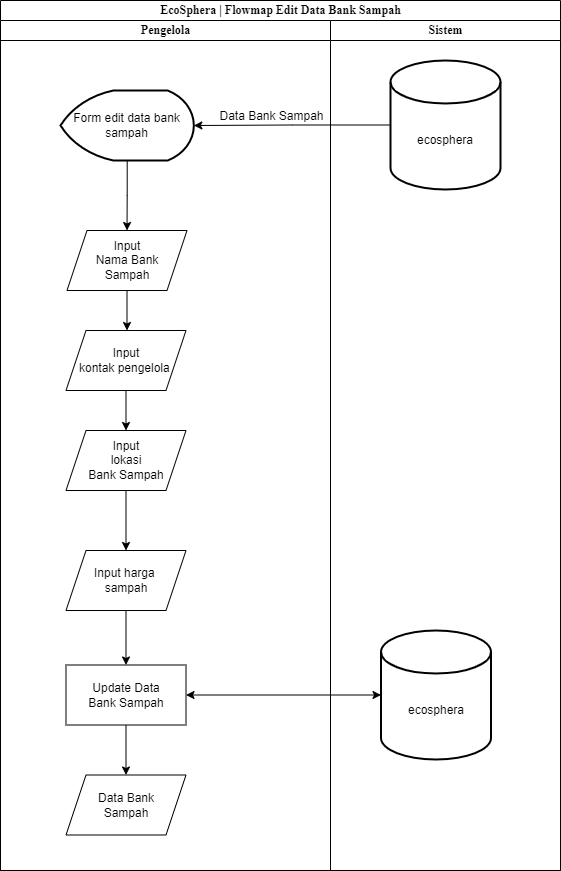

The diagram above was exported from draw.io. Its source (the exported page's mxGraphModel, read from the mxfile embedded in the PNG):
<mxGraphModel dx="866" dy="543" grid="1" gridSize="10" guides="1" tooltips="1" connect="1" arrows="1" fold="1" page="1" pageScale="1" pageWidth="2339" pageHeight="3300" math="0" shadow="0">
  <root>
    <mxCell id="0" />
    <mxCell id="1" parent="0" />
    <mxCell id="bPrlawOipyYoqwLbvq1m-11" value="&lt;font style=&quot;font-size: 12px;&quot;&gt;EcoSphera | Flowmap Edit Data Bank Sampah&lt;/font&gt;" style="swimlane;html=1;childLayout=stackLayout;startSize=20;rounded=0;shadow=0;labelBackgroundColor=none;strokeWidth=1;fontFamily=Times New Roman;fontSize=8;align=center;" parent="1" vertex="1">
      <mxGeometry x="210" y="90" width="560" height="870" as="geometry" />
    </mxCell>
    <mxCell id="bPrlawOipyYoqwLbvq1m-12" value="" style="endArrow=classic;startArrow=classic;html=1;rounded=0;entryX=0;entryY=0.5;entryDx=0;entryDy=0;entryPerimeter=0;" parent="bPrlawOipyYoqwLbvq1m-11" source="bPrlawOipyYoqwLbvq1m-25" target="bPrlawOipyYoqwLbvq1m-29" edge="1">
      <mxGeometry width="50" height="50" relative="1" as="geometry">
        <mxPoint x="250.5" y="724.5" as="sourcePoint" />
        <mxPoint x="300.5" y="674.5" as="targetPoint" />
      </mxGeometry>
    </mxCell>
    <mxCell id="bPrlawOipyYoqwLbvq1m-13" value="Pengelola" style="swimlane;html=1;startSize=20;fontFamily=Times New Roman;" parent="bPrlawOipyYoqwLbvq1m-11" vertex="1">
      <mxGeometry y="20" width="330" height="850" as="geometry">
        <mxRectangle y="20" width="40" height="1000" as="alternateBounds" />
      </mxGeometry>
    </mxCell>
    <mxCell id="bPrlawOipyYoqwLbvq1m-14" style="edgeStyle=elbowEdgeStyle;rounded=0;orthogonalLoop=1;jettySize=auto;html=1;entryX=0.5;entryY=0;entryDx=0;entryDy=0;entryPerimeter=0;" parent="bPrlawOipyYoqwLbvq1m-13" edge="1">
      <mxGeometry relative="1" as="geometry">
        <mxPoint x="124.79310344827593" y="559.7931034482758" as="sourcePoint" />
      </mxGeometry>
    </mxCell>
    <mxCell id="PynJ3R53lZvLvR-kMulo-2" style="edgeStyle=orthogonalEdgeStyle;rounded=0;orthogonalLoop=1;jettySize=auto;html=1;entryX=0.5;entryY=0;entryDx=0;entryDy=0;" parent="bPrlawOipyYoqwLbvq1m-13" source="bPrlawOipyYoqwLbvq1m-16" target="bPrlawOipyYoqwLbvq1m-18" edge="1">
      <mxGeometry relative="1" as="geometry" />
    </mxCell>
    <mxCell id="bPrlawOipyYoqwLbvq1m-16" value="Form edit data bank sampah" style="strokeWidth=2;html=1;shape=mxgraph.flowchart.display;whiteSpace=wrap;" parent="bPrlawOipyYoqwLbvq1m-13" vertex="1">
      <mxGeometry x="60" y="70" width="133.34" height="70" as="geometry" />
    </mxCell>
    <mxCell id="bPrlawOipyYoqwLbvq1m-18" value="Input&lt;br&gt;Nama Bank&lt;br&gt;Sampah" style="shape=parallelogram;perimeter=parallelogramPerimeter;whiteSpace=wrap;html=1;fixedSize=1;" parent="bPrlawOipyYoqwLbvq1m-13" vertex="1">
      <mxGeometry x="66.5" y="210" width="120" height="60" as="geometry" />
    </mxCell>
    <mxCell id="bPrlawOipyYoqwLbvq1m-20" value="Input&lt;br&gt;kontak pengelola&amp;nbsp;" style="shape=parallelogram;perimeter=parallelogramPerimeter;whiteSpace=wrap;html=1;fixedSize=1;" parent="bPrlawOipyYoqwLbvq1m-13" vertex="1">
      <mxGeometry x="65.5" y="310" width="120" height="60" as="geometry" />
    </mxCell>
    <mxCell id="bPrlawOipyYoqwLbvq1m-21" value="" style="edgeStyle=orthogonalEdgeStyle;rounded=0;orthogonalLoop=1;jettySize=auto;html=1;" parent="bPrlawOipyYoqwLbvq1m-13" source="bPrlawOipyYoqwLbvq1m-18" target="bPrlawOipyYoqwLbvq1m-20" edge="1">
      <mxGeometry relative="1" as="geometry">
        <Array as="points">
          <mxPoint x="125.5" y="270" />
          <mxPoint x="125.5" y="270" />
        </Array>
      </mxGeometry>
    </mxCell>
    <mxCell id="SZLbjmGKgdYof7zG6yh7-2" style="edgeStyle=orthogonalEdgeStyle;rounded=0;orthogonalLoop=1;jettySize=auto;html=1;" parent="bPrlawOipyYoqwLbvq1m-13" source="bPrlawOipyYoqwLbvq1m-22" target="SZLbjmGKgdYof7zG6yh7-1" edge="1">
      <mxGeometry relative="1" as="geometry" />
    </mxCell>
    <mxCell id="bPrlawOipyYoqwLbvq1m-22" value="Input&lt;br&gt;lokasi&lt;br&gt;Bank Sampah" style="shape=parallelogram;perimeter=parallelogramPerimeter;whiteSpace=wrap;html=1;fixedSize=1;" parent="bPrlawOipyYoqwLbvq1m-13" vertex="1">
      <mxGeometry x="65.5" y="410" width="120" height="60" as="geometry" />
    </mxCell>
    <mxCell id="bPrlawOipyYoqwLbvq1m-23" value="" style="edgeStyle=orthogonalEdgeStyle;rounded=0;orthogonalLoop=1;jettySize=auto;html=1;" parent="bPrlawOipyYoqwLbvq1m-13" source="bPrlawOipyYoqwLbvq1m-20" target="bPrlawOipyYoqwLbvq1m-22" edge="1">
      <mxGeometry relative="1" as="geometry" />
    </mxCell>
    <mxCell id="bPrlawOipyYoqwLbvq1m-24" style="edgeStyle=orthogonalEdgeStyle;rounded=0;orthogonalLoop=1;jettySize=auto;html=1;entryX=0.5;entryY=0;entryDx=0;entryDy=0;" parent="bPrlawOipyYoqwLbvq1m-13" source="bPrlawOipyYoqwLbvq1m-25" target="bPrlawOipyYoqwLbvq1m-27" edge="1">
      <mxGeometry relative="1" as="geometry" />
    </mxCell>
    <mxCell id="bPrlawOipyYoqwLbvq1m-25" value="Update Data&lt;br&gt;Bank Sampah" style="rounded=0;whiteSpace=wrap;html=1;" parent="bPrlawOipyYoqwLbvq1m-13" vertex="1">
      <mxGeometry x="65.5" y="644.5" width="120" height="60" as="geometry" />
    </mxCell>
    <mxCell id="bPrlawOipyYoqwLbvq1m-27" value="Data Bank&lt;br&gt;Sampah" style="shape=parallelogram;perimeter=parallelogramPerimeter;whiteSpace=wrap;html=1;fixedSize=1;" parent="bPrlawOipyYoqwLbvq1m-13" vertex="1">
      <mxGeometry x="65.5" y="754.5" width="120" height="60" as="geometry" />
    </mxCell>
    <mxCell id="bPrlawOipyYoqwLbvq1m-33" value="Data Bank Sampah" style="text;html=1;align=center;verticalAlign=middle;resizable=0;points=[];autosize=1;strokeColor=none;fillColor=none;" parent="bPrlawOipyYoqwLbvq1m-13" vertex="1">
      <mxGeometry x="206" y="81" width="130" height="30" as="geometry" />
    </mxCell>
    <mxCell id="SZLbjmGKgdYof7zG6yh7-4" style="edgeStyle=orthogonalEdgeStyle;rounded=0;orthogonalLoop=1;jettySize=auto;html=1;" parent="bPrlawOipyYoqwLbvq1m-13" source="SZLbjmGKgdYof7zG6yh7-1" target="bPrlawOipyYoqwLbvq1m-25" edge="1">
      <mxGeometry relative="1" as="geometry" />
    </mxCell>
    <mxCell id="SZLbjmGKgdYof7zG6yh7-1" value="Input harga &lt;br&gt;sampah" style="shape=parallelogram;perimeter=parallelogramPerimeter;whiteSpace=wrap;html=1;fixedSize=1;" parent="bPrlawOipyYoqwLbvq1m-13" vertex="1">
      <mxGeometry x="65.5" y="530" width="120" height="60" as="geometry" />
    </mxCell>
    <mxCell id="bPrlawOipyYoqwLbvq1m-28" value="Sistem" style="swimlane;html=1;startSize=20;fontFamily=Times New Roman;" parent="bPrlawOipyYoqwLbvq1m-11" vertex="1">
      <mxGeometry x="330" y="20" width="230" height="850" as="geometry" />
    </mxCell>
    <mxCell id="bPrlawOipyYoqwLbvq1m-29" value="&lt;div&gt;&lt;br&gt;&lt;/div&gt;&lt;div&gt;&lt;br&gt;&lt;/div&gt;ecosphera&lt;div&gt;&lt;/div&gt;" style="strokeWidth=2;html=1;shape=mxgraph.flowchart.database;whiteSpace=wrap;" parent="bPrlawOipyYoqwLbvq1m-28" vertex="1">
      <mxGeometry x="50.5" y="610" width="110" height="129" as="geometry" />
    </mxCell>
    <mxCell id="bPrlawOipyYoqwLbvq1m-30" value="&lt;div&gt;&lt;br&gt;&lt;/div&gt;&lt;div&gt;&lt;br&gt;&lt;/div&gt;ecosphera&lt;div&gt;&lt;/div&gt;" style="strokeWidth=2;html=1;shape=mxgraph.flowchart.database;whiteSpace=wrap;" parent="bPrlawOipyYoqwLbvq1m-28" vertex="1">
      <mxGeometry x="60" y="40" width="110" height="129" as="geometry" />
    </mxCell>
    <mxCell id="bPrlawOipyYoqwLbvq1m-31" style="edgeStyle=orthogonalEdgeStyle;rounded=0;orthogonalLoop=1;jettySize=auto;html=1;entryX=1;entryY=0.5;entryDx=0;entryDy=0;entryPerimeter=0;" parent="bPrlawOipyYoqwLbvq1m-11" source="bPrlawOipyYoqwLbvq1m-30" target="bPrlawOipyYoqwLbvq1m-16" edge="1">
      <mxGeometry relative="1" as="geometry">
        <mxPoint x="250" y="180" as="targetPoint" />
        <Array as="points" />
      </mxGeometry>
    </mxCell>
  </root>
</mxGraphModel>